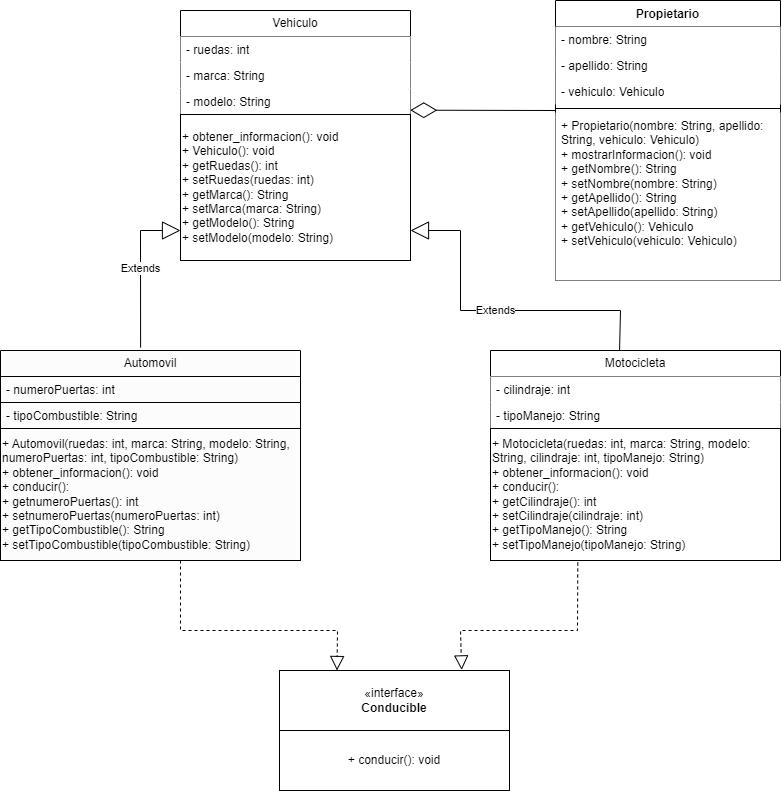

The diagram above was exported from draw.io. Its source (the exported page's mxGraphModel, read from the mxfile embedded in the PNG):
<mxGraphModel dx="958" dy="450" grid="1" gridSize="10" guides="1" tooltips="1" connect="1" arrows="1" fold="1" page="1" pageScale="1" pageWidth="827" pageHeight="1169" math="0" shadow="0">
  <root>
    <mxCell id="0" />
    <mxCell id="1" parent="0" />
    <mxCell id="BB3tjexhf8sfTly4WhzN-1" value="Vehiculo" style="swimlane;fontStyle=0;childLayout=stackLayout;horizontal=1;startSize=26;fillColor=#FFFFFF;horizontalStack=0;resizeParent=1;resizeParentMax=0;resizeLast=0;collapsible=1;marginBottom=0;whiteSpace=wrap;html=1;" vertex="1" parent="1">
      <mxGeometry x="200" y="20" width="230" height="250" as="geometry" />
    </mxCell>
    <mxCell id="BB3tjexhf8sfTly4WhzN-2" value="- ruedas: int" style="text;strokeColor=none;fillColor=#FFFFFF;align=left;verticalAlign=top;spacingLeft=4;spacingRight=4;overflow=hidden;rotatable=0;points=[[0,0.5],[1,0.5]];portConstraint=eastwest;whiteSpace=wrap;html=1;" vertex="1" parent="BB3tjexhf8sfTly4WhzN-1">
      <mxGeometry y="26" width="230" height="26" as="geometry" />
    </mxCell>
    <mxCell id="BB3tjexhf8sfTly4WhzN-3" value="- marca: String" style="text;strokeColor=none;fillColor=#FFFFFF;align=left;verticalAlign=top;spacingLeft=4;spacingRight=4;overflow=hidden;rotatable=0;points=[[0,0.5],[1,0.5]];portConstraint=eastwest;whiteSpace=wrap;html=1;" vertex="1" parent="BB3tjexhf8sfTly4WhzN-1">
      <mxGeometry y="52" width="230" height="26" as="geometry" />
    </mxCell>
    <mxCell id="BB3tjexhf8sfTly4WhzN-4" value="- modelo: String" style="text;strokeColor=none;fillColor=#FFFFFF;align=left;verticalAlign=top;spacingLeft=4;spacingRight=4;overflow=hidden;rotatable=0;points=[[0,0.5],[1,0.5]];portConstraint=eastwest;whiteSpace=wrap;html=1;" vertex="1" parent="BB3tjexhf8sfTly4WhzN-1">
      <mxGeometry y="78" width="230" height="26" as="geometry" />
    </mxCell>
    <mxCell id="BB3tjexhf8sfTly4WhzN-10" value="+ obtener_informacion(): void&lt;br&gt;+ Vehiculo(): void&lt;br&gt;+ getRuedas(): int&lt;br&gt;+ setRuedas(ruedas: int)&lt;br&gt;+ getMarca(): String&lt;br&gt;+ setMarca(marca: String)&lt;br&gt;+ getModelo(): String&lt;br&gt;+ setModelo(modelo: String)" style="html=1;whiteSpace=wrap;align=left;fillColor=#FFFFFF;" vertex="1" parent="BB3tjexhf8sfTly4WhzN-1">
      <mxGeometry y="104" width="230" height="146" as="geometry" />
    </mxCell>
    <mxCell id="BB3tjexhf8sfTly4WhzN-11" value="Motocicleta" style="swimlane;fontStyle=0;childLayout=stackLayout;horizontal=1;startSize=26;fillColor=#FFFFFF;horizontalStack=0;resizeParent=1;resizeParentMax=0;resizeLast=0;collapsible=1;marginBottom=0;whiteSpace=wrap;html=1;" vertex="1" parent="1">
      <mxGeometry x="510" y="360" width="290" height="210" as="geometry" />
    </mxCell>
    <mxCell id="BB3tjexhf8sfTly4WhzN-12" value="- cilindraje: int" style="text;strokeColor=none;fillColor=#FFFFFF;align=left;verticalAlign=top;spacingLeft=4;spacingRight=4;overflow=hidden;rotatable=0;points=[[0,0.5],[1,0.5]];portConstraint=eastwest;whiteSpace=wrap;html=1;" vertex="1" parent="BB3tjexhf8sfTly4WhzN-11">
      <mxGeometry y="26" width="290" height="26" as="geometry" />
    </mxCell>
    <mxCell id="BB3tjexhf8sfTly4WhzN-14" value="- tipoManejo: String" style="text;strokeColor=none;fillColor=#FFFFFF;align=left;verticalAlign=top;spacingLeft=4;spacingRight=4;overflow=hidden;rotatable=0;points=[[0,0.5],[1,0.5]];portConstraint=eastwest;whiteSpace=wrap;html=1;" vertex="1" parent="BB3tjexhf8sfTly4WhzN-11">
      <mxGeometry y="52" width="290" height="26" as="geometry" />
    </mxCell>
    <mxCell id="BB3tjexhf8sfTly4WhzN-15" value="+ Motocicleta(ruedas: int, marca: String, modelo: String, cilindraje: int, tipoManejo: String)&lt;br&gt;+ obtener_informacion(): void&lt;br&gt;+ conducir():&lt;br&gt;+ getCilindraje(): int&lt;br&gt;+ setCilindraje(cilindraje: int)&lt;br&gt;+ getTipoManejo(): String&lt;br&gt;+ setTipoManejo(tipoManejo: String)" style="html=1;whiteSpace=wrap;align=left;fillColor=#FFFFFF;" vertex="1" parent="BB3tjexhf8sfTly4WhzN-11">
      <mxGeometry y="78" width="290" height="132" as="geometry" />
    </mxCell>
    <mxCell id="BB3tjexhf8sfTly4WhzN-16" value="Automovil" style="swimlane;fontStyle=0;childLayout=stackLayout;horizontal=1;startSize=26;fillColor=#FCFCFC;horizontalStack=0;resizeParent=1;resizeParentMax=0;resizeLast=0;collapsible=1;marginBottom=0;whiteSpace=wrap;html=1;strokeColor=#000000;" vertex="1" parent="1">
      <mxGeometry x="20" y="360" width="300" height="210" as="geometry" />
    </mxCell>
    <mxCell id="BB3tjexhf8sfTly4WhzN-17" value="- numeroPuertas: int" style="text;strokeColor=#000000;fillColor=#FCFCFC;align=left;verticalAlign=top;spacingLeft=4;spacingRight=4;overflow=hidden;rotatable=0;points=[[0,0.5],[1,0.5]];portConstraint=eastwest;whiteSpace=wrap;html=1;" vertex="1" parent="BB3tjexhf8sfTly4WhzN-16">
      <mxGeometry y="26" width="300" height="26" as="geometry" />
    </mxCell>
    <mxCell id="BB3tjexhf8sfTly4WhzN-21" value="- tipoCombustible: String" style="text;strokeColor=#000000;fillColor=#FCFCFC;align=left;verticalAlign=top;spacingLeft=4;spacingRight=4;overflow=hidden;rotatable=0;points=[[0,0.5],[1,0.5]];portConstraint=eastwest;whiteSpace=wrap;html=1;" vertex="1" parent="BB3tjexhf8sfTly4WhzN-16">
      <mxGeometry y="52" width="300" height="26" as="geometry" />
    </mxCell>
    <mxCell id="BB3tjexhf8sfTly4WhzN-20" value="+ Automovil(ruedas: int, marca: String, modelo: String, numeroPuertas: int, tipoCombustible: String)&lt;br style=&quot;border-color: var(--border-color);&quot;&gt;+ obtener_informacion(): void&lt;br&gt;+ conducir():&lt;br&gt;+ getnumeroPuertas(): int&lt;br&gt;+ setnumeroPuertas(numeroPuertas: int)&lt;br&gt;+ getTipoCombustible(): String&lt;br&gt;+ setTipoCombustible(tipoCombustible: String)" style="html=1;whiteSpace=wrap;align=left;fillColor=#FCFCFC;strokeColor=#000000;" vertex="1" parent="BB3tjexhf8sfTly4WhzN-16">
      <mxGeometry y="78" width="300" height="132" as="geometry" />
    </mxCell>
    <mxCell id="BB3tjexhf8sfTly4WhzN-22" value="Extends" style="endArrow=block;endSize=16;endFill=0;html=1;rounded=0;exitX=0.445;exitY=0;exitDx=0;exitDy=0;exitPerimeter=0;fillColor=#FFFFFF;" edge="1" parent="1" source="BB3tjexhf8sfTly4WhzN-11">
      <mxGeometry width="160" relative="1" as="geometry">
        <mxPoint x="490" y="330" as="sourcePoint" />
        <mxPoint x="430" y="240" as="targetPoint" />
        <Array as="points">
          <mxPoint x="640" y="320" />
          <mxPoint x="480" y="320" />
          <mxPoint x="480" y="240" />
        </Array>
      </mxGeometry>
    </mxCell>
    <mxCell id="BB3tjexhf8sfTly4WhzN-23" value="Extends" style="endArrow=block;endSize=16;endFill=0;html=1;rounded=0;exitX=0.467;exitY=-0.014;exitDx=0;exitDy=0;exitPerimeter=0;" edge="1" parent="1" source="BB3tjexhf8sfTly4WhzN-16">
      <mxGeometry width="160" relative="1" as="geometry">
        <mxPoint x="110" y="250" as="sourcePoint" />
        <mxPoint x="200" y="240" as="targetPoint" />
        <Array as="points">
          <mxPoint x="160" y="240" />
        </Array>
      </mxGeometry>
    </mxCell>
    <mxCell id="BB3tjexhf8sfTly4WhzN-25" value="Propietario" style="swimlane;fontStyle=1;align=center;verticalAlign=top;childLayout=stackLayout;horizontal=1;startSize=26;horizontalStack=0;resizeParent=1;resizeParentMax=0;resizeLast=0;collapsible=1;marginBottom=0;whiteSpace=wrap;html=1;fillColor=#FFFFFF;" vertex="1" parent="1">
      <mxGeometry x="575" y="10" width="225" height="280" as="geometry" />
    </mxCell>
    <mxCell id="BB3tjexhf8sfTly4WhzN-26" value="- nombre: String&lt;br&gt;" style="text;strokeColor=none;fillColor=#FFFFFF;align=left;verticalAlign=top;spacingLeft=4;spacingRight=4;overflow=hidden;rotatable=0;points=[[0,0.5],[1,0.5]];portConstraint=eastwest;whiteSpace=wrap;html=1;" vertex="1" parent="BB3tjexhf8sfTly4WhzN-25">
      <mxGeometry y="26" width="225" height="26" as="geometry" />
    </mxCell>
    <mxCell id="BB3tjexhf8sfTly4WhzN-30" value="- apellido: String" style="text;strokeColor=none;fillColor=#FFFFFF;align=left;verticalAlign=top;spacingLeft=4;spacingRight=4;overflow=hidden;rotatable=0;points=[[0,0.5],[1,0.5]];portConstraint=eastwest;whiteSpace=wrap;html=1;" vertex="1" parent="BB3tjexhf8sfTly4WhzN-25">
      <mxGeometry y="52" width="225" height="26" as="geometry" />
    </mxCell>
    <mxCell id="BB3tjexhf8sfTly4WhzN-29" value="- vehiculo: Vehiculo" style="text;strokeColor=none;fillColor=#FFFFFF;align=left;verticalAlign=top;spacingLeft=4;spacingRight=4;overflow=hidden;rotatable=0;points=[[0,0.5],[1,0.5]];portConstraint=eastwest;whiteSpace=wrap;html=1;" vertex="1" parent="BB3tjexhf8sfTly4WhzN-25">
      <mxGeometry y="78" width="225" height="26" as="geometry" />
    </mxCell>
    <mxCell id="BB3tjexhf8sfTly4WhzN-27" value="" style="line;strokeWidth=1;fillColor=#FFFFFF;align=left;verticalAlign=middle;spacingTop=-1;spacingLeft=3;spacingRight=3;rotatable=0;labelPosition=right;points=[];portConstraint=eastwest;strokeColor=inherit;" vertex="1" parent="BB3tjexhf8sfTly4WhzN-25">
      <mxGeometry y="104" width="225" height="8" as="geometry" />
    </mxCell>
    <mxCell id="BB3tjexhf8sfTly4WhzN-28" value="+&amp;nbsp;Propietario(nombre: String, apellido: String, vehiculo: Vehiculo)&lt;br&gt;+ mostrarInformacion(): void&lt;br&gt;+ getNombre(): String&lt;br&gt;+ setNombre(nombre: String)&lt;br&gt;+ getApellido(): String&lt;br&gt;+ setApellido(apellido: String)&lt;br&gt;+ getVehiculo(): Vehiculo&lt;br&gt;+ setVehiculo(vehiculo: Vehiculo)" style="text;strokeColor=none;fillColor=#FFFFFF;align=left;verticalAlign=top;spacingLeft=4;spacingRight=4;overflow=hidden;rotatable=0;points=[[0,0.5],[1,0.5]];portConstraint=eastwest;whiteSpace=wrap;html=1;" vertex="1" parent="BB3tjexhf8sfTly4WhzN-25">
      <mxGeometry y="112" width="225" height="168" as="geometry" />
    </mxCell>
    <mxCell id="BB3tjexhf8sfTly4WhzN-31" value="" style="endArrow=diamondThin;endFill=0;endSize=24;html=1;rounded=0;entryX=0.999;entryY=0.834;entryDx=0;entryDy=0;exitX=0;exitY=0.75;exitDx=0;exitDy=0;exitPerimeter=0;entryPerimeter=0;fillColor=#FFFFFF;" edge="1" parent="1" source="BB3tjexhf8sfTly4WhzN-27" target="BB3tjexhf8sfTly4WhzN-4">
      <mxGeometry width="160" relative="1" as="geometry">
        <mxPoint x="560" y="90" as="sourcePoint" />
        <mxPoint x="650" y="130" as="targetPoint" />
      </mxGeometry>
    </mxCell>
    <mxCell id="BB3tjexhf8sfTly4WhzN-38" value="" style="group;fillColor=#FFFFFF;" vertex="1" connectable="0" parent="1">
      <mxGeometry x="299" y="680" width="230" height="120" as="geometry" />
    </mxCell>
    <mxCell id="BB3tjexhf8sfTly4WhzN-32" value="«interface»&lt;br&gt;&lt;b&gt;Conducible&lt;/b&gt;" style="html=1;whiteSpace=wrap;fillColor=#FFFFFF;" vertex="1" parent="BB3tjexhf8sfTly4WhzN-38">
      <mxGeometry width="230" height="60" as="geometry" />
    </mxCell>
    <mxCell id="BB3tjexhf8sfTly4WhzN-37" value="+ conducir(): void" style="html=1;whiteSpace=wrap;fillColor=#FFFFFF;" vertex="1" parent="BB3tjexhf8sfTly4WhzN-38">
      <mxGeometry y="60" width="230" height="60" as="geometry" />
    </mxCell>
    <mxCell id="BB3tjexhf8sfTly4WhzN-40" value="" style="endArrow=block;dashed=1;endFill=0;endSize=12;html=1;rounded=0;entryX=0.25;entryY=0;entryDx=0;entryDy=0;" edge="1" parent="1" target="BB3tjexhf8sfTly4WhzN-32">
      <mxGeometry width="160" relative="1" as="geometry">
        <mxPoint x="200" y="570" as="sourcePoint" />
        <mxPoint x="360" y="570" as="targetPoint" />
        <Array as="points">
          <mxPoint x="200" y="640" />
          <mxPoint x="357" y="640" />
        </Array>
      </mxGeometry>
    </mxCell>
    <mxCell id="BB3tjexhf8sfTly4WhzN-41" value="" style="endArrow=block;dashed=1;endFill=0;endSize=12;html=1;rounded=0;entryX=0.792;entryY=-0.01;entryDx=0;entryDy=0;exitX=0.301;exitY=1.015;exitDx=0;exitDy=0;exitPerimeter=0;entryPerimeter=0;" edge="1" parent="1" source="BB3tjexhf8sfTly4WhzN-15" target="BB3tjexhf8sfTly4WhzN-32">
      <mxGeometry width="160" relative="1" as="geometry">
        <mxPoint x="540" y="590" as="sourcePoint" />
        <mxPoint x="700" y="590" as="targetPoint" />
        <Array as="points">
          <mxPoint x="597" y="640" />
          <mxPoint x="480" y="640" />
        </Array>
      </mxGeometry>
    </mxCell>
  </root>
</mxGraphModel>